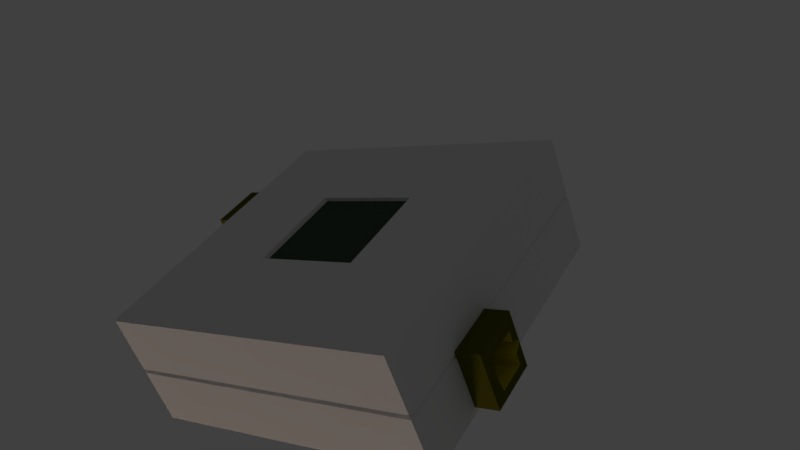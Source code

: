# Source: untitled.blend  (saved by Blender 2.78.0; exported with 4.5.12 LTS)
import bpy
from mathutils import Matrix  # noqa: F401  (used for matrix-valued properties, if any)

bpy.ops.wm.read_factory_settings(use_empty=True)
scene = bpy.context.scene
scene.name = 'Scene'

# ---- collections
col_collection_1 = bpy.data.collections.new('Collection 1'); scene.collection.children.link(col_collection_1)

# ---- materials (node trees are filled in below, after node groups)
mat_switchplate = bpy.data.materials.new('SwitchPlate')
mat_switchplate.alpha_threshold = 0.0
mat_switchplate.use_transparent_shadow = False
mat_switchplate.roughness = 0.5
mat_interior = bpy.data.materials.new('Interior')
mat_interior.alpha_threshold = 0.0
mat_interior.use_transparent_shadow = False
mat_interior.diffuse_color = (0.09554, 0.09554, 0.09554, 1.0)
mat_interior.roughness = 0.5
mat_lcd = bpy.data.materials.new('LCD')
mat_lcd.alpha_threshold = 0.0
mat_lcd.use_transparent_shadow = False
mat_lcd.diffuse_color = (0.05462, 0.08185, 0.06083, 1.0)
mat_lcd.roughness = 0.5
mat_jack = bpy.data.materials.new('Jack')
mat_jack.alpha_threshold = 0.0
mat_jack.use_transparent_shadow = False
mat_jack.diffuse_color = (0.09537, 0.09554, 0.007719, 1.0)
mat_jack.roughness = 0.5
mat_terminals = bpy.data.materials.new('Terminals')
mat_terminals.alpha_threshold = 0.0
mat_terminals.use_transparent_shadow = False
mat_terminals.diffuse_color = (0.5579, 0.487, 0.0, 1.0)
mat_terminals.roughness = 0.5

# ---- material node trees

# ---- world
world_world = bpy.data.worlds.new('World'); scene.world = world_world
world_world.color = (0.05088, 0.05088, 0.05088)
world_world.use_sun_shadow = False
world_world.sun_shadow_jitter_overblur = 0.0
world_world.cycles.sampling_method = 'MANUAL'

# ---- cameras
cam_camera_main = bpy.data.cameras.new('Camera Main')
cam_camera_main.clip_start = 0.01
cam_camera_main.clip_end = 1e+04
cam_camera_main.lens = 35.0
cam_camera_main.sensor_width = 32.0
cam_camera_main.sensor_height = 18.0
cam_camera_main.ortho_scale = 7.314
cam_camera_main.dof.focus_distance = 0.0
cam_camera_main.dof.aperture_fstop = 128.0

# ---- lights
light_light_key = bpy.data.lights.new('Light Key', 'SPOT')
light_light_key.transmission_factor = 0.0
light_light_key.energy = 50.0
light_light_key.shadow_buffer_clip_start = 0.5
light_light_key.shadow_soft_size = 0.1
light_light_key.shadow_maximum_resolution = 0.006
light_light_key.use_absolute_resolution = True
light_light_key.spot_size = 0.5236
light_light_top = bpy.data.lights.new('Light Top', 'SPOT')
light_light_top.color = (1.0, 0.9415, 0.5839)
light_light_top.transmission_factor = 0.0
light_light_top.energy = 50.0
light_light_top.shadow_buffer_clip_start = 0.5
light_light_top.shadow_soft_size = 0.1
light_light_top.shadow_maximum_resolution = 0.006
light_light_top.use_absolute_resolution = True
light_light_top.spot_size = 0.5236
light_light_fill_green = bpy.data.lights.new('Light Fill Green', 'SPOT')
light_light_fill_green.color = (0.6584, 1.0, 0.7109)
light_light_fill_green.transmission_factor = 0.0
light_light_fill_green.energy = 50.0
light_light_fill_green.shadow_buffer_clip_start = 0.5
light_light_fill_green.shadow_soft_size = 0.1
light_light_fill_green.shadow_maximum_resolution = 0.006
light_light_fill_green.use_absolute_resolution = True
light_light_fill_green.spot_size = 0.5236
light_light_fill_blue = bpy.data.lights.new('Light Fill Blue', 'SPOT')
light_light_fill_blue.color = (0.5737, 0.7042, 1.0)
light_light_fill_blue.transmission_factor = 0.0
light_light_fill_blue.energy = 50.0
light_light_fill_blue.shadow_buffer_clip_start = 0.5
light_light_fill_blue.shadow_soft_size = 0.1
light_light_fill_blue.shadow_maximum_resolution = 0.006
light_light_fill_blue.use_absolute_resolution = True
light_light_fill_blue.spot_size = 0.5236
light_light_bottom = bpy.data.lights.new('Light Bottom', 'POINT')
light_light_bottom.color = (1.0, 0.748, 0.5901)
light_light_bottom.transmission_factor = 0.0
light_light_bottom.energy = 25.0
light_light_bottom.shadow_buffer_clip_start = 0.5
light_light_bottom.shadow_soft_size = 0.1
light_light_bottom.shadow_maximum_resolution = 0.006
light_light_bottom.use_absolute_resolution = True
light_light_back = bpy.data.lights.new('Light Back', 'SPOT')
light_light_back.color = (1.0, 0.6371, 0.6881)
light_light_back.transmission_factor = 0.0
light_light_back.energy = 50.0
light_light_back.shadow_buffer_clip_start = 0.5
light_light_back.shadow_soft_size = 0.1
light_light_back.shadow_maximum_resolution = 0.006
light_light_back.use_absolute_resolution = True
light_light_back.spot_size = 0.5655

# ---- meshes
me_cube = bpy.data.meshes.new('Cube')
me_cube.from_pydata([(-0.9797, -0.9797, -1.0), (-0.9797, -1.0, -0.9797), (-1.0, -0.9797, -0.9797), (-0.9797, -1.0, 0.9797), (-0.3345, -0.3345, 1.0), (-1.0, -0.9797, 0.9797), (-0.9797, 0.9797, -1.0), (-1.0, 0.9797, -0.9797), (-0.9797, 1.0, -0.9797), (-0.3345, 0.3345, 1.0), (-0.9797, 1.0, 0.9797), (-1.0, 0.9797, 0.9797), (0.9797, -0.9797, -1.0), (1.0, -0.9797, -0.9797), (0.9797, -1.0, -0.9797), (0.3345, -0.3345, 1.0), (0.9797, -1.0, 0.9797), (1.0, -0.9797, 0.9797), (0.9797, 0.9797, -1.0), (0.9797, 1.0, -0.9797), (1.0, 0.9797, -0.9797), (0.3345, 0.3345, 1.0), (1.0, 0.9797, 0.9797), (0.9797, 1.0, 0.9797), (-0.9797, -1.0, -0.03925), (-0.9797, -1.0, 0.03925), (-1.0, -0.9797, 0.03925), (-1.0, -0.9797, -0.03925), (-0.9797, 1.0, 0.03925), (-0.9797, 1.0, -0.03925), (-1.0, 0.9797, -0.03925), (-1.0, 0.9797, 0.03925), (1.0, 0.9797, 0.03925), (1.0, 0.9797, -0.03925), (0.9797, 1.0, -0.03925), (0.9797, 1.0, 0.03925), (0.9797, -1.0, 0.03925), (0.9797, -1.0, -0.03925), (1.0, -0.9797, -0.03925), (1.0, -0.9797, 0.03925), (0.9652, -0.9851, 0.0), (0.9851, -0.9652, 0.0), (0.9851, 0.9652, 0.0), (0.9652, 0.9851, 0.0), (-0.9652, 0.9851, 0.0), (-0.9851, 0.9652, 0.0), (-0.9652, -0.9851, 0.0), (-0.9851, -0.9652, 0.0), (1.0, -0.5313, -0.7781), (1.0, -0.5331, -0.06882), (1.0, -0.2329, -0.08903), (1.0, -0.209, -0.419), (1.0, -0.2594, -0.787), (-1.0, 0.464, 0.07855), (-1.0, 0.1611, 0.07855), (-1.0, 0.1708, 0.7968), (-1.0, 0.4684, 0.7429), (-1.0, 0.4684, 0.3973), (-1.002, 0.1316, -0.08661), (-1.002, 0.4858, -0.08661), (-1.002, 0.4858, 0.8769), (-1.002, 0.1316, 0.8769), (-1.163, 0.2063, 0.1031), (-1.163, 0.4111, 0.1031), (-1.163, 0.4111, 0.6872), (-1.163, 0.2063, 0.6872), (-0.6266, 0.2739, 0.2636), (-0.6266, 0.366, 0.2636), (-0.6266, 0.366, 0.5267), (-0.6266, 0.2739, 0.5267), (-1.163, 0.1895, 0.4925), (-1.163, 0.1895, 0.2978), (-0.6266, 0.2667, 0.4428), (-0.6266, 0.2667, 0.3475), (-1.163, 0.4111, 0.2978), (-1.163, 0.4111, 0.4925), (-0.6266, 0.366, 0.3562), (-0.6266, 0.366, 0.4341), (-1.163, 0.4625, 0.3627), (-1.163, 0.4625, 0.4276), (-0.6266, 0.3921, 0.3892), (-0.6266, 0.3921, 0.4011), (-0.6266, 0.2063, 0.1031), (-0.6266, 0.4111, 0.1031), (-0.6266, 0.4111, 0.4925), (-0.6266, 0.4111, 0.6872), (-0.6266, 0.2063, 0.6872), (-0.6266, 0.1895, 0.2978), (-0.6266, 0.1895, 0.4925), (-0.6266, 0.4111, 0.2978), (-0.6266, 0.4625, 0.4276), (-0.6266, 0.4625, 0.3627), (-0.5928, 0.2739, 0.2636), (-0.5928, 0.366, 0.2636), (-0.5928, 0.366, 0.4341), (-0.5928, 0.366, 0.5267), (-0.5928, 0.2739, 0.5267), (-0.5928, 0.2667, 0.3475), (-0.5928, 0.2667, 0.4428), (-0.5928, 0.366, 0.3562), (-0.5928, 0.3921, 0.4011), (-0.5928, 0.3921, 0.3892), (-1.152, 0.1316, -0.08661), (-1.155, 0.1386, -0.0689), (-1.155, 0.4788, -0.0689), (-1.152, 0.4858, -0.08661), (-1.155, 0.4788, 0.8592), (-1.152, 0.4858, 0.8769), (-1.155, 0.1386, 0.8592), (-1.152, 0.1316, 0.8769), (1.002, -0.5562, 0.08661), (1.002, -0.2021, 0.08661), (1.002, -0.2021, -0.8769), (1.002, -0.5562, -0.8769), (1.163, -0.4816, -0.1031), (1.163, -0.2767, -0.1031), (1.163, -0.2767, -0.6872), (1.163, -0.4816, -0.6872), (0.6266, -0.4139, -0.2636), (0.6266, -0.3218, -0.2636), (0.6266, -0.3218, -0.5267), (0.6266, -0.4139, -0.5267), (1.163, -0.4983, -0.4925), (1.163, -0.4983, -0.2978), (0.6266, -0.4211, -0.4428), (0.6266, -0.4211, -0.3475), (1.163, -0.2767, -0.2978), (1.163, -0.2767, -0.4925), (0.6266, -0.3218, -0.3562), (0.6266, -0.3218, -0.4341), (1.163, -0.2254, -0.3627), (1.163, -0.2254, -0.4276), (0.6266, -0.2957, -0.3892), (0.6266, -0.2957, -0.4011), (0.6266, -0.4816, -0.1031), (0.6266, -0.2767, -0.1031), (0.6266, -0.2767, -0.4925), (0.6266, -0.2767, -0.6872), (0.6266, -0.4816, -0.6872), (0.6266, -0.4983, -0.2978), (0.6266, -0.4983, -0.4925), (0.6266, -0.2767, -0.2978), (0.6266, -0.2254, -0.4276), (0.6266, -0.2254, -0.3627), (0.5928, -0.4139, -0.2636), (0.5928, -0.3218, -0.2636), (0.5928, -0.3218, -0.4341), (0.5928, -0.3218, -0.5267), (0.5928, -0.4139, -0.5267), (0.5928, -0.4211, -0.3475), (0.5928, -0.4211, -0.4428), (0.5928, -0.3218, -0.3562), (0.5928, -0.2957, -0.4011), (0.5928, -0.2957, -0.3892), (1.152, -0.5562, 0.08661), (1.155, -0.5493, 0.0689), (1.155, -0.2091, 0.0689), (1.152, -0.2021, 0.08661), (1.155, -0.2091, -0.8592), (1.152, -0.2021, -0.8769), (1.155, -0.5493, -0.8592), (1.152, -0.5562, -0.8769), (-0.9797, -0.9797, 1.0), (-0.9797, 0.9797, 1.0), (0.9797, 0.9797, 1.0), (0.9797, -0.9797, 1.0), (-0.3445, -0.3445, 1.0), (-0.3445, 0.3445, 1.0), (0.3445, 0.3445, 1.0), (0.3445, -0.3445, 1.0), (-0.3244, -0.3345, 0.9354), (-0.3244, 0.3345, 0.9354), (0.3447, 0.3345, 0.9354), (0.3447, -0.3345, 0.9354)], [], [(26, 5, 11, 31, 57, 56, 55, 54), (22, 32, 35, 23), (9, 4, 170, 171), (2, 27, 30, 7), (10, 28, 31, 11), (0, 1, 2), (3, 162, 5), (6, 7, 8), (163, 10, 11), (12, 13, 14), (165, 16, 17), (18, 19, 20), (164, 22, 23), (6, 0, 2, 7), (14, 37, 24, 1), (162, 163, 11, 5), (28, 10, 23, 35), (18, 6, 8, 19), (163, 164, 23, 10), (32, 22, 17, 39), (12, 18, 20, 13), (164, 165, 17, 22), (16, 36, 39, 17), (0, 12, 14, 1), (165, 162, 3, 16), (6, 18, 12, 0), (20, 33, 51, 52, 48, 49, 38, 13), (8, 29, 34, 19), (36, 16, 3, 25), (33, 20, 19, 34), (29, 8, 7, 30), (37, 14, 13, 38), (1, 24, 27, 2), (40, 41, 39, 36), (42, 43, 35, 32), (44, 45, 31, 28), (46, 47, 27, 24), (44, 43, 34, 29), (47, 45, 30, 27), (42, 41, 38, 33), (40, 46, 24, 37), (25, 3, 5, 26), (36, 25, 46, 40), (32, 39, 41, 42), (26, 31, 45, 47), (28, 35, 43, 44), (25, 26, 47, 46), (29, 30, 45, 44), (33, 34, 43, 42), (37, 38, 41, 40), (38, 49, 50, 51, 33), (53, 57, 31, 26, 54), (64, 65, 108, 106), (74, 63, 83, 89), (65, 70, 71, 62, 103, 108), (62, 63, 104, 103), (63, 74, 78, 79, 75, 64, 106, 104), (60, 59, 105, 107), (61, 60, 107, 109), (58, 61, 109, 102), (66, 73, 97, 92), (65, 64, 85, 86), (63, 62, 82, 83), (70, 65, 86, 88), (62, 71, 87, 82), (71, 70, 88, 87), (64, 75, 84, 85), (78, 74, 89, 91), (75, 79, 90, 84), (79, 78, 91, 90), (66, 67, 83, 82), (77, 68, 85, 84), (68, 69, 86, 85), (73, 66, 82, 87), (69, 72, 88, 86), (72, 73, 87, 88), (67, 76, 89, 83), (81, 77, 84, 90), (76, 80, 91, 89), (80, 81, 90, 91), (93, 92, 97, 98, 96, 95, 94, 100, 101, 99), (67, 66, 92, 93), (77, 81, 100, 94), (72, 69, 96, 98), (68, 77, 94, 95), (80, 76, 99, 101), (73, 72, 98, 97), (69, 68, 95, 96), (81, 80, 101, 100), (76, 67, 93, 99), (103, 104, 105, 102), (104, 106, 107, 105), (106, 108, 109, 107), (108, 103, 102, 109), (59, 58, 102, 105), (116, 117, 160, 158), (126, 115, 135, 141), (117, 122, 123, 114, 155, 160), (114, 115, 156, 155), (115, 126, 130, 131, 127, 116, 158, 156), (112, 111, 157, 159), (113, 112, 159, 161), (110, 113, 161, 154), (118, 125, 149, 144), (117, 116, 137, 138), (115, 114, 134, 135), (122, 117, 138, 140), (114, 123, 139, 134), (123, 122, 140, 139), (116, 127, 136, 137), (130, 126, 141, 143), (127, 131, 142, 136), (131, 130, 143, 142), (118, 119, 135, 134), (129, 120, 137, 136), (120, 121, 138, 137), (125, 118, 134, 139), (121, 124, 140, 138), (124, 125, 139, 140), (119, 128, 141, 135), (133, 129, 136, 142), (128, 132, 143, 141), (132, 133, 142, 143), (145, 144, 149, 150, 148, 147, 146, 152, 153, 151), (119, 118, 144, 145), (129, 133, 152, 146), (124, 121, 148, 150), (120, 129, 146, 147), (132, 128, 151, 153), (125, 124, 150, 149), (121, 120, 147, 148), (133, 132, 153, 152), (128, 119, 145, 151), (155, 156, 157, 154), (156, 158, 159, 157), (158, 160, 161, 159), (160, 155, 154, 161), (111, 110, 154, 157), (166, 167, 163, 162), (167, 168, 164, 163), (168, 169, 165, 164), (169, 166, 162, 165), (4, 9, 167, 166), (9, 21, 168, 167), (21, 15, 169, 168), (15, 4, 166, 169), (172, 171, 170, 173), (4, 15, 173, 170), (21, 9, 171, 172), (15, 21, 172, 173)])
me_cube.polygons.foreach_set('material_index', [0, 0, 0, 0, 0, 0, 0, 0, 0, 0, 0, 0, 0, 0, 0, 0, 0, 0, 0, 0, 0, 0, 0, 0, 0, 0, 0, 0, 0, 0, 0, 0, 0, 0, 0, 0, 0, 0, 0, 0, 0, 0, 0, 0, 0, 0, 0, 0, 0, 0, 0, 0, 3, 4, 3, 3, 3, 3, 3, 3, 1, 4, 4, 4, 4, 4, 4, 4, 4, 4, 1, 1, 1, 1, 1, 1, 1, 1, 1, 1, 1, 1, 1, 1, 1, 1, 1, 1, 1, 1, 3, 3, 3, 3, 3, 3, 4, 3, 3, 3, 3, 3, 3, 1, 4, 4, 4, 4, 4, 4, 4, 4, 4, 1, 1, 1, 1, 1, 1, 1, 1, 1, 1, 1, 1, 1, 1, 1, 1, 1, 1, 1, 1, 3, 3, 3, 3, 3, 0, 0, 0, 0, 0, 0, 0, 0, 2, 0, 0, 0])
_uv = me_cube.uv_layers.new(name='UVMap')
_uv.uv.foreach_set('vector', [0.0, 0.0, 0.0, 0.0, 0.0, 0.0, 0.0, 0.0, 0.0, 0.0, 0.0, 0.0, 0.0, 0.0, 0.0, 0.0, 0.0, 0.0, 0.0, 0.0, 0.0, 0.0, 0.0, 0.0, 0.0, 0.0, 0.0, 0.0, 0.0, 0.0, 0.0, 0.0, 0.0, 0.0, 0.0, 0.0, 0.0, 0.0, 0.0, 0.0, 0.0, 0.0, 0.0, 0.0, 0.0, 0.0, 0.0, 0.0, 0.0, 0.0, 0.0, 0.0, 0.0, 0.0, 0.0, 0.0, 0.0, 0.0, 0.0, 0.0, 0.0, 0.0, 0.0, 0.0, 0.0, 0.0, 0.0, 0.0, 0.0, 0.0, 0.0, 0.0, 0.0, 0.0, 0.0, 0.0, 0.0, 0.0, 0.0, 0.0, 0.0, 0.0, 0.0, 0.0, 0.0, 0.0, 0.0, 0.0, 0.0, 0.0, 0.0, 0.0, 0.0, 0.0, 0.0, 0.0, 0.0, 0.0, 0.0, 0.0, 0.0, 0.0, 0.0, 0.0, 0.0, 0.0, 0.0, 0.0, 0.0, 0.0, 0.0, 0.0, 0.0, 0.0, 0.0, 0.0, 0.0, 0.0, 0.0, 0.0, 0.0, 0.0, 0.0, 0.0, 0.0, 0.0, 0.0, 0.0, 0.0, 0.0, 0.0, 0.0, 0.0, 0.0, 0.0, 0.0, 0.0, 0.0, 0.0, 0.0, 0.0, 0.0, 0.0, 0.0, 0.0, 0.0, 0.0, 0.0, 0.0, 0.0, 0.0, 0.0, 0.0, 0.0, 0.0, 0.0, 0.0, 0.0, 0.0, 0.0, 0.0, 0.0, 0.0, 0.0, 0.0, 0.0, 0.0, 0.0, 0.0, 0.0, 0.0, 0.0, 0.0, 0.0, 0.0, 0.0, 0.0, 0.0, 0.0, 0.0, 0.0, 0.0, 0.0, 0.0, 0.0, 0.0, 0.0, 0.0, 0.0, 0.0, 0.0, 0.0, 0.0, 0.0, 0.0, 0.0, 0.0, 0.0, 0.0, 0.0, 0.0, 0.0, 0.0, 0.0, 0.0, 0.0, 0.0, 0.0, 0.0, 0.0, 0.0, 0.0, 0.0, 0.0, 0.0, 0.0, 0.0, 0.0, 0.0, 0.0, 0.0, 0.0, 0.0, 0.0, 0.0, 0.0, 0.0, 0.0, 0.0, 0.0, 0.0, 0.0, 0.0, 0.0, 0.0, 0.0, 0.0, 0.0, 0.0, 0.0, 0.0, 0.0, 0.0, 0.0, 0.0, 0.0, 0.0, 0.0, 0.0, 0.0, 0.0, 0.0, 0.0, 0.0, 0.0, 0.0, 0.0, 0.0, 0.0, 0.0, 0.0, 0.0, 0.0, 0.0, 0.0, 0.0, 0.0, 0.0, 0.0, 0.0, 0.0, 0.0, 0.0, 0.0, 0.0, 0.0, 0.0, 0.0, 0.0, 0.0, 0.0, 0.0, 0.0, 0.0, 0.0, 0.0, 0.0, 0.0, 0.0, 0.0, 0.0, 0.0, 0.0, 0.0, 0.0, 0.0, 0.0, 0.0, 0.0, 0.0, 0.0, 0.0, 0.0, 0.0, 0.0, 0.0, 0.0, 0.0, 0.0, 0.0, 0.0, 0.0, 0.0, 0.0, 0.0, 0.0, 0.0, 0.0, 0.0, 0.0, 0.0, 0.0, 0.0, 0.0, 0.0, 0.0, 0.0, 0.0, 0.0, 0.0, 0.0, 0.0, 0.0, 0.0, 0.0, 0.0, 0.0, 0.0, 0.0, 0.0, 0.0, 0.0, 0.0, 0.0, 0.0, 0.0, 0.0, 0.0, 0.0, 0.0, 0.0, 0.0, 0.0, 0.0, 0.0, 0.0, 0.0, 0.0, 0.0, 0.0, 0.0, 0.0, 0.0, 0.0, 0.0, 0.0, 0.0, 0.0, 0.0, 0.0, 0.0, 0.0, 0.0, 0.0, 0.0, 0.0, 0.0, 0.0, 0.0, 0.0, 0.0, 0.0, 0.0, 0.0, 0.0, 0.0, 0.0, 0.0, 0.0, 0.0, 0.0, 0.0, 0.0, 0.0, 0.0, 0.0, 0.0, 0.0, 0.0, 0.0, 0.0, 0.0, 0.0, 0.0, 0.0, 0.0, 0.0, 0.0, 0.0, 0.0, 0.0, 0.0, 0.0, 0.0, 0.0, 0.0, 0.0, 0.0, 0.0, 0.0, 1.813, 0.256, 1.756, 0.256, 1.738, 0.2373, 1.832, 0.2373, -0.03107, 0.9265, -0.04258, 0.9265, -0.04258, 0.4138, -0.03107, 0.4138, 1.756, 0.256, 1.752, 0.2773, 1.752, 0.2985, 1.756, 0.3197, 1.738, 0.3384, 1.738, 0.2373, 1.756, 0.3197, 1.813, 0.3197, 1.832, 0.3384, 1.738, 0.3384, 1.813, 0.3197, 1.813, 0.2985, 1.827, 0.2914, 1.827, 0.2843, 1.813, 0.2773, 1.813, 0.256, 1.832, 0.2373, 1.832, 0.3384, -0.4993, 0.8353, -0.5562, 0.8353, -0.5562, 0.6917, -0.4993, 0.6917, -0.5031, 0.9808, -0.5562, 0.9808, -0.5562, 0.8375, -0.5031, 0.8375, -0.5562, 0.5481, -0.4993, 0.5481, -0.4993, 0.6917, -0.5562, 0.6917, -0.4838, 0.5804, -0.4887, 0.5803, -0.4887, 0.5481, -0.4838, 0.5481, -0.04258, 0.9264, -0.07322, 0.9263, -0.07322, 0.4138, -0.04258, 0.4139, -0.104, 0.4138, -0.07322, 0.4138, -0.07322, 0.9254, -0.104, 0.9254, -0.1155, 0.4139, -0.104, 0.4138, -0.104, 0.9265, -0.1155, 0.9266, -0.1385, 0.4138, -0.127, 0.4139, -0.127, 0.9266, -0.1385, 0.9265, -0.127, 0.4139, -0.1155, 0.4139, -0.1155, 0.9266, -0.127, 0.9266, -0.03107, 0.4138, -0.01957, 0.4138, -0.01957, 0.9265, -0.03107, 0.9265, -0.003835, 0.9254, -0.01154, 0.9257, -0.01154, 0.4141, -0.003835, 0.4138, -0.01154, 0.9263, -0.01957, 0.9264, -0.01957, 0.414, -0.01154, 0.4138, -5.96e-08, 0.9265, -0.003835, 0.9265, -0.003835, 0.4138, -5.96e-08, 0.4138, 1.775, 0.3022, 1.801, 0.3022, 1.813, 0.3197, 1.756, 0.3197, 1.801, 0.2836, 1.801, 0.2735, 1.813, 0.256, 1.813, 0.2773, 1.801, 0.2735, 1.775, 0.2735, 1.756, 0.256, 1.813, 0.256, 1.773, 0.2931, 1.775, 0.3022, 1.756, 0.3197, 1.752, 0.2985, 1.775, 0.2735, 1.773, 0.2827, 1.752, 0.2773, 1.756, 0.256, 1.773, 0.2827, 1.773, 0.2931, 1.752, 0.2985, 1.752, 0.2773, 1.801, 0.3022, 1.801, 0.2921, 1.813, 0.2985, 1.813, 0.3197, 1.808, 0.2872, 1.801, 0.2836, 1.813, 0.2773, 1.827, 0.2843, 1.801, 0.2921, 1.808, 0.2885, 1.827, 0.2914, 1.813, 0.2985, 1.808, 0.2885, 1.808, 0.2872, 1.827, 0.2843, 1.827, 0.2914, 1.801, 0.3022, 1.775, 0.3022, 1.773, 0.2931, 1.773, 0.2827, 1.775, 0.2735, 1.801, 0.2735, 1.801, 0.2836, 1.808, 0.2872, 1.808, 0.2885, 1.801, 0.2921, -0.4993, 0.5804, -0.4855, 0.5804, -0.4855, 0.6126, -0.4993, 0.6126, -0.4815, 0.6449, -0.4855, 0.645, -0.4855, 0.6127, -0.4815, 0.6126, -0.4944, 0.5803, -0.4993, 0.5804, -0.4993, 0.5481, -0.4944, 0.5481, -0.4884, 0.6773, -0.4938, 0.6773, -0.4938, 0.645, -0.4884, 0.645, -0.4816, 0.6772, -0.4855, 0.6774, -0.4855, 0.6452, -0.4816, 0.645, -0.4887, 0.5803, -0.4944, 0.5803, -0.4944, 0.5481, -0.4887, 0.5481, -0.4855, 0.645, -0.4993, 0.6449, -0.4993, 0.6126, -0.4855, 0.6127, -0.4838, 0.5481, -0.4831, 0.5481, -0.4831, 0.5803, -0.4838, 0.5803, -0.4938, 0.6773, -0.4993, 0.6773, -0.4993, 0.645, -0.4938, 0.645, 1.738, 0.3384, 1.832, 0.3384, 1.834, 0.3403, 1.736, 0.3403, 1.832, 0.3384, 1.832, 0.2373, 1.834, 0.2354, 1.834, 0.3403, -0.5552, 0.8353, -0.5041, 0.8353, -0.5031, 0.8375, -0.5562, 0.8375, 1.738, 0.2373, 1.738, 0.3384, 1.736, 0.3403, 1.736, 0.2354, -0.2529, 0.8562, -0.1999, 0.8565, -0.1999, 1.0, -0.2529, 0.9997, 1.813, 0.256, 1.756, 0.256, 1.738, 0.2373, 1.832, 0.2373, -0.03107, 0.9265, -0.04258, 0.9265, -0.04258, 0.4138, -0.03107, 0.4138, 1.756, 0.256, 1.752, 0.2773, 1.752, 0.2985, 1.756, 0.3197, 1.738, 0.3384, 1.738, 0.2373, 1.756, 0.3197, 1.813, 0.3197, 1.832, 0.3384, 1.738, 0.3384, 1.813, 0.3197, 1.813, 0.2985, 1.827, 0.2914, 1.827, 0.2843, 1.813, 0.2773, 1.813, 0.256, 1.832, 0.2373, 1.832, 0.3384, -0.4993, 0.8353, -0.5562, 0.8353, -0.5562, 0.6917, -0.4993, 0.6917, -0.5031, 0.9808, -0.5562, 0.9808, -0.5562, 0.8375, -0.5031, 0.8375, -0.5562, 0.5481, -0.4993, 0.5481, -0.4993, 0.6917, -0.5562, 0.6917, -0.4838, 0.5804, -0.4887, 0.5803, -0.4887, 0.5481, -0.4838, 0.5481, -0.04258, 0.9264, -0.07322, 0.9263, -0.07322, 0.4138, -0.04258, 0.4139, -0.104, 0.4138, -0.07322, 0.4138, -0.07322, 0.9254, -0.104, 0.9254, -0.1155, 0.4139, -0.104, 0.4138, -0.104, 0.9265, -0.1155, 0.9266, -0.1385, 0.4138, -0.127, 0.4139, -0.127, 0.9266, -0.1385, 0.9265, -0.127, 0.4139, -0.1155, 0.4139, -0.1155, 0.9266, -0.127, 0.9266, -0.03107, 0.4138, -0.01957, 0.4138, -0.01957, 0.9265, -0.03107, 0.9265, -0.003835, 0.9254, -0.01154, 0.9257, -0.01154, 0.4141, -0.003835, 0.4138, -0.01154, 0.9263, -0.01957, 0.9264, -0.01957, 0.414, -0.01154, 0.4138, -5.96e-08, 0.9265, -0.003835, 0.9265, -0.003835, 0.4138, -5.96e-08, 0.4138, 1.775, 0.3022, 1.801, 0.3022, 1.813, 0.3197, 1.756, 0.3197, 1.801, 0.2836, 1.801, 0.2735, 1.813, 0.256, 1.813, 0.2773, 1.801, 0.2735, 1.775, 0.2735, 1.756, 0.256, 1.813, 0.256, 1.773, 0.2931, 1.775, 0.3022, 1.756, 0.3197, 1.752, 0.2985, 1.775, 0.2735, 1.773, 0.2827, 1.752, 0.2773, 1.756, 0.256, 1.773, 0.2827, 1.773, 0.2931, 1.752, 0.2985, 1.752, 0.2773, 1.801, 0.3022, 1.801, 0.2921, 1.813, 0.2985, 1.813, 0.3197, 1.808, 0.2872, 1.801, 0.2836, 1.813, 0.2773, 1.827, 0.2843, 1.801, 0.2921, 1.808, 0.2885, 1.827, 0.2914, 1.813, 0.2985, 1.808, 0.2885, 1.808, 0.2872, 1.827, 0.2843, 1.827, 0.2914, 1.801, 0.3022, 1.775, 0.3022, 1.773, 0.2931, 1.773, 0.2827, 1.775, 0.2735, 1.801, 0.2735, 1.801, 0.2836, 1.808, 0.2872, 1.808, 0.2885, 1.801, 0.2921, -0.4993, 0.5804, -0.4855, 0.5804, -0.4855, 0.6126, -0.4993, 0.6126, -0.4815, 0.6449, -0.4855, 0.645, -0.4855, 0.6127, -0.4815, 0.6126, -0.4944, 0.5803, -0.4993, 0.5804, -0.4993, 0.5481, -0.4944, 0.5481, -0.4884, 0.6773, -0.4938, 0.6773, -0.4938, 0.645, -0.4884, 0.645, -0.4816, 0.6772, -0.4855, 0.6774, -0.4855, 0.6452, -0.4816, 0.645, -0.4887, 0.5803, -0.4944, 0.5803, -0.4944, 0.5481, -0.4887, 0.5481, -0.4855, 0.645, -0.4993, 0.6449, -0.4993, 0.6126, -0.4855, 0.6127, -0.4838, 0.5481, -0.4831, 0.5481, -0.4831, 0.5803, -0.4838, 0.5803, -0.4938, 0.6773, -0.4993, 0.6773, -0.4993, 0.645, -0.4938, 0.645, 1.738, 0.3384, 1.832, 0.3384, 1.834, 0.3403, 1.736, 0.3403, 1.832, 0.3384, 1.832, 0.2373, 1.834, 0.2354, 1.834, 0.3403, -0.5552, 0.8353, -0.5041, 0.8353, -0.5031, 0.8375, -0.5562, 0.8375, 1.738, 0.2373, 1.738, 0.3384, 1.736, 0.3403, 1.736, 0.2354, -0.2529, 0.8562, -0.1999, 0.8565, -0.1999, 1.0, -0.2529, 0.9997, 0.0, 0.0, 0.0, 0.0, 0.0, 0.0, 0.0, 0.0, 0.0, 0.0, 0.0, 0.0, 0.0, 0.0, 0.0, 0.0, 0.0, 0.0, 0.0, 0.0, 0.0, 0.0, 0.0, 0.0, 0.0, 0.0, 0.0, 0.0, 0.0, 0.0, 0.0, 0.0, 0.0, 0.0, 0.0, 0.0, 0.0, 0.0, 0.0, 0.0, 0.0, 0.0, 0.0, 0.0, 0.0, 0.0, 0.0, 0.0, 0.0, 0.0, 0.0, 0.0, 0.0, 0.0, 0.0, 0.0, 0.0, 0.0, 0.0, 0.0, 0.0, 0.0, 0.0, 0.0, 0.0, 0.0, 0.0, 0.0, 0.0, 0.0, 0.0, 0.0, 0.0, 0.0, 0.0, 0.0, 0.0, 0.0, 0.0, 0.0, 0.0, 0.0, 0.0, 0.0, 0.0, 0.0, 0.0, 0.0, 0.0, 0.0, 0.0, 0.0, 0.0, 0.0, 0.0, 0.0])
me_cube.materials.append(mat_switchplate)
me_cube.materials.append(mat_interior)
me_cube.materials.append(mat_lcd)
me_cube.materials.append(mat_jack)
me_cube.materials.append(mat_terminals)
me_cube.use_remesh_preserve_volume = False
me_cube.use_remesh_preserve_attributes = False
me_cube.use_mirror_vertex_groups = False
me_cube.update()
me_vert = bpy.data.meshes.new('Vert')
me_vert.from_pydata([(2.081, 7.766, -3.124), (2.659, 7.357, -1.74), (2.059, 6.949, -0.3656), (0.6505, 6.54, 0.1509), (-0.6964, 6.131, -0.5095), (-1.151, 5.722, -1.939), (-0.4317, 5.314, -3.256), (1.017, 4.905, -3.646), (2.3, 4.496, -2.87), (2.627, 4.087, -1.407), (1.795, 3.679, -0.1582), (0.3186, 3.27, 0.1041), (-0.892, 2.861, -0.7816), (-1.089, 2.452, -2.269), (-0.1512, 2.044, -3.439), (1.343, 1.635, -3.571), (2.471, 1.226, -2.582), (2.537, 0.8175, -1.084), (1.5, 0.4087, 0.0), (0.0, 0.0, 0.0), (1.25, 0.3406, 0.0), (1.0, 0.2725, 0.0), (0.75, 0.2044, 0.0), (0.5, 0.1362, 0.0), (0.25, 0.06812, 0.0), (2.55, 0.7891, -0.8108), (2.371, 0.7171, -0.61), (2.087, 0.6237, -0.4724), (1.793, 0.5306, -0.3623), (1.576, 0.4555, -0.2249), (2.612, 1.192, -2.359), (2.635, 1.123, -2.1), (2.585, 1.038, -1.832), (2.516, 0.9503, -1.57), (2.482, 0.8736, -1.322), (1.578, 1.593, -3.461), (1.781, 1.53, -3.307), (1.959, 1.454, -3.126), (2.124, 1.374, -2.936), (2.289, 1.296, -2.751), (0.0984, 1.989, -3.485), (0.3488, 1.935, -3.531), (0.6001, 1.876, -3.57), (0.8514, 1.808, -3.594), (1.1, 1.729, -3.597), (-0.9336, 2.383, -2.46), (-0.7916, 2.342, -2.675), (-0.6505, 2.306, -2.898), (-0.5005, 2.256, -3.114), (-0.335, 2.174, -3.302), (-0.9279, 2.804, -1.03), (-0.9715, 2.772, -1.285), (-1.016, 2.742, -1.545), (-1.056, 2.691, -1.803), (-1.083, 2.601, -2.05), (0.1076, 3.271, -0.05322), (-0.1011, 3.23, -0.2071), (-0.3051, 3.158, -0.3562), (-0.5038, 3.065, -0.5005), (-0.6985, 2.963, -0.6414), (1.541, 3.732, -0.1068), (1.285, 3.673, -0.06077), (1.038, 3.548, -0.01969), (0.8002, 3.407, 0.01874), (0.5652, 3.299, 0.05833), (2.529, 4.14, -1.168), (2.387, 4.072, -0.9525), (2.223, 3.935, -0.7577), (2.059, 3.786, -0.5731), (1.912, 3.684, -0.3807), (2.416, 4.51, -2.636), (2.474, 4.443, -2.387), (2.497, 4.332, -2.135), (2.512, 4.212, -1.887), (2.546, 4.119, -1.645), (1.257, 4.886, -3.548), (1.478, 4.824, -3.422), (1.683, 4.738, -3.28), (1.882, 4.643, -3.135), (2.083, 4.557, -2.995), (-0.1888, 5.272, -3.338), (0.05404, 5.216, -3.412), (0.2962, 5.149, -3.479), (0.5374, 5.073, -3.539), (0.7774, 4.991, -3.594), (-1.034, 5.671, -2.165), (-0.9169, 5.62, -2.391), (-0.7988, 5.563, -2.615), (-0.6788, 5.496, -2.836), (-0.5565, 5.414, -3.051), (-0.7767, 6.093, -0.7538), (-0.855, 6.04, -0.9958), (-0.9312, 5.974, -1.235), (-1.006, 5.898, -1.472), (-1.079, 5.813, -1.707), (0.4169, 6.532, 0.0347), (0.1889, 6.472, -0.07734), (-0.03349, 6.381, -0.1857), (-0.2522, 6.279, -0.292), (-0.4712, 6.189, -0.3988), (1.816, 6.969, -0.2712), (1.578, 6.901, -0.1836), (1.345, 6.784, -0.1013), (1.117, 6.658, -0.02126), (0.8882, 6.564, 0.06097), (2.578, 7.381, -1.494), (2.476, 7.31, -1.261), (2.364, 7.187, -1.04), (2.252, 7.057, -0.8247), (2.147, 6.964, -0.6041), (2.21, 7.769, -2.898), (2.308, 7.7, -2.665), (2.387, 7.592, -2.43), (2.461, 7.478, -2.197), (2.547, 7.389, -1.968)], [(24, 19), (29, 18), (34, 17), (39, 16), (44, 15), (49, 14), (54, 13), (59, 12), (64, 11), (69, 10), (74, 9), (79, 8), (84, 7), (89, 6), (94, 5), (99, 4), (104, 3), (109, 2), (114, 1), (18, 20), (20, 21), (21, 22), (22, 23), (23, 24), (17, 25), (25, 26), (26, 27), (27, 28), (28, 29), (16, 30), (30, 31), (31, 32), (32, 33), (33, 34), (15, 35), (35, 36), (36, 37), (37, 38), (38, 39), (14, 40), (40, 41), (41, 42), (42, 43), (43, 44), (13, 45), (45, 46), (46, 47), (47, 48), (48, 49), (12, 50), (50, 51), (51, 52), (52, 53), (53, 54), (11, 55), (55, 56), (56, 57), (57, 58), (58, 59), (10, 60), (60, 61), (61, 62), (62, 63), (63, 64), (9, 65), (65, 66), (66, 67), (67, 68), (68, 69), (8, 70), (70, 71), (71, 72), (72, 73), (73, 74), (7, 75), (75, 76), (76, 77), (77, 78), (78, 79), (6, 80), (80, 81), (81, 82), (82, 83), (83, 84), (5, 85), (85, 86), (86, 87), (87, 88), (88, 89), (4, 90), (90, 91), (91, 92), (92, 93), (93, 94), (3, 95), (95, 96), (96, 97), (97, 98), (98, 99), (2, 100), (100, 101), (101, 102), (102, 103), (103, 104), (1, 105), (105, 106), (106, 107), (107, 108), (108, 109), (0, 110), (110, 111), (111, 112), (112, 113), (113, 114)], [])
me_vert.use_remesh_preserve_volume = False
me_vert.use_remesh_preserve_attributes = False
me_vert.use_mirror_vertex_groups = False
me_vert.update()

# ---- objects
ob_cube = bpy.data.objects.new('Cube', me_cube)
ob_stage = bpy.data.objects.new('Stage', None)
ob_lights_and_cameras = bpy.data.objects.new('Lights and Cameras', None)
ob_light_key = bpy.data.objects.new('Light Key', light_light_key)
ob_light_top = bpy.data.objects.new('Light Top', light_light_top)
ob_light_fill_green = bpy.data.objects.new('Light Fill Green', light_light_fill_green)
ob_light_fill_blue = bpy.data.objects.new('Light Fill Blue', light_light_fill_blue)
ob_light_bottom = bpy.data.objects.new('Light Bottom', light_light_bottom)
ob_light_back = bpy.data.objects.new('Light Back', light_light_back)
ob_camera_main = bpy.data.objects.new('Camera Main', cam_camera_main)
ob_vert = bpy.data.objects.new('Vert', me_vert)

# ---- transforms, parenting, visibility, modifiers, constraints
ob_cube.location = (0.0, 0.0, -0.035)
ob_cube.rotation_euler = (0.2102, -0.2465, -0.7693)
ob_cube.scale = (0.04361, 0.04361, 0.01716)
ob_cube.lineart.crease_threshold = 0.0
ob_stage.location = (0.0, 0.0, 0.0)
ob_stage.empty_image_offset = (0.0, 0.0)
ob_stage.lineart.crease_threshold = 0.0
ob_lights_and_cameras.parent = ob_stage
ob_lights_and_cameras.location = (0.0, 0.0, 0.0)
ob_lights_and_cameras.empty_image_offset = (0.0, 0.0)
ob_lights_and_cameras.lineart.crease_threshold = 0.0
ob_light_key.parent = ob_lights_and_cameras
ob_light_key.location = (0.005192, -42.01, 44.51)
ob_light_key.rotation_euler = (5.225e-08, 0.767, -1.571)
ob_light_key.lineart.crease_threshold = 0.0
ob_light_top.parent = ob_lights_and_cameras
ob_light_top.location = (0.0, 0.0, 60.97)
ob_light_top.lineart.crease_threshold = 0.0
ob_light_fill_green.parent = ob_lights_and_cameras
ob_light_fill_green.location = (15.41, -17.7, 25.12)
ob_light_fill_green.rotation_euler = (0.02743, 0.747, -0.7753)
ob_light_fill_green.lineart.crease_threshold = 0.0
ob_light_fill_blue.parent = ob_lights_and_cameras
ob_light_fill_blue.location = (-27.54, -31.1, 35.04)
ob_light_fill_blue.rotation_euler = (-0.02157, 0.8578, -2.296)
ob_light_fill_blue.lineart.crease_threshold = 0.0
ob_light_bottom.parent = ob_lights_and_cameras
ob_light_bottom.location = (0.0, 0.0, -1.0)
ob_light_bottom.rotation_euler = (0.0, -3.142, 2.029e-14)
ob_light_bottom.lineart.crease_threshold = 0.0
ob_light_back.parent = ob_lights_and_cameras
ob_light_back.location = (-3.815e-06, 7.562, 0.1251)
ob_light_back.rotation_euler = (0.004104, 1.777, -4.709)
ob_light_back.lineart.crease_threshold = 0.0
ob_camera_main.parent = ob_lights_and_cameras
ob_camera_main.location = (-0.02751, -0.2026, 0.08229)
ob_camera_main.rotation_euler = (1.113, 9.506e-09, -0.189)
ob_camera_main.lock_rotations_4d = False
ob_camera_main.empty_display_type = 'ARROWS'
ob_camera_main.color = (0.0, 0.0, 0.0, 0.0)
ob_camera_main.display_type = 'WIRE'
ob_camera_main.lineart.crease_threshold = 0.0
ob_vert.location = (0.0, 0.0, 0.0)
ob_vert.show_instancer_for_render = False
ob_vert.instance_type = 'VERTS'
ob_vert.lineart.crease_threshold = 0.0

# ---- collection membership
col_collection_1.objects.link(ob_cube)
col_collection_1.objects.link(ob_stage)
col_collection_1.objects.link(ob_lights_and_cameras)
col_collection_1.objects.link(ob_light_key)
col_collection_1.objects.link(ob_light_top)
col_collection_1.objects.link(ob_light_fill_green)
col_collection_1.objects.link(ob_light_fill_blue)
col_collection_1.objects.link(ob_light_bottom)
col_collection_1.objects.link(ob_light_back)
col_collection_1.objects.link(ob_camera_main)
col_collection_1.objects.link(ob_vert)

# ---- scene / render settings (as saved in the file)
scene.camera = ob_camera_main
scene.frame_start = 1; scene.frame_end = 250; scene.frame_set(1)
scene.render.engine = 'BLENDER_EEVEE_NEXT'
scene.render.dither_intensity = 0.0
scene.cycles.use_denoising = False
scene.cycles.samples = 128
scene.cycles.sampling_pattern = 'TABULATED_SOBOL'
scene.cycles.light_sampling_threshold = 0.0
scene.cycles.use_adaptive_sampling = False
scene.cycles.use_light_tree = False
scene.cycles.blur_glossy = 0.0
scene.cycles.sample_clamp_indirect = 0.0
scene.view_settings.view_transform = 'Standard'
bpy.context.view_layer.update()
